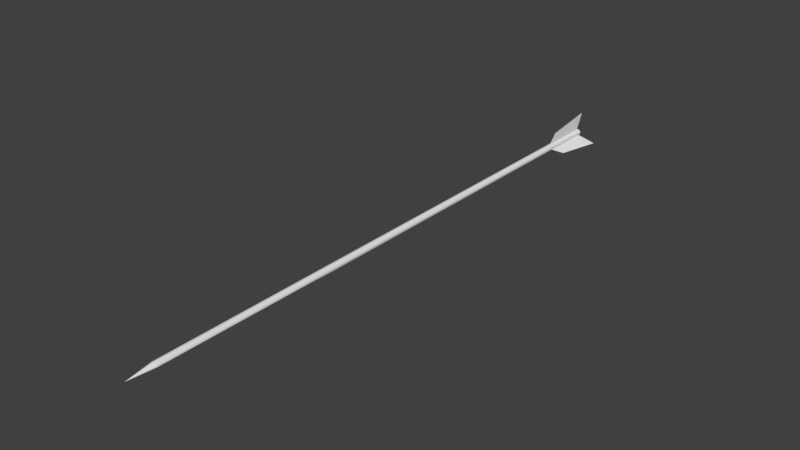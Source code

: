 # Source: Arrow.blend  (saved by Blender 2.79.0; exported with 4.5.12 LTS)
import bpy
from mathutils import Matrix  # noqa: F401  (used for matrix-valued properties, if any)

bpy.ops.wm.read_factory_settings(use_empty=True)
scene = bpy.context.scene
scene.name = 'Scene'

# ---- collections
col_collection_1 = bpy.data.collections.new('Collection 1'); scene.collection.children.link(col_collection_1)

# ---- world
world_world = bpy.data.worlds.new('World'); scene.world = world_world
world_world.color = (0.05088, 0.05088, 0.05088)
world_world.use_sun_shadow = False
world_world.sun_shadow_jitter_overblur = 0.0
world_world.cycles.sampling_method = 'MANUAL'

# ---- meshes
me_plane = bpy.data.meshes.new('Plane')
me_plane.from_pydata([(-1.71e-07, -0.05254, 0.04842), (-6.385e-08, -0.8238, 0.04842), (-1.785e-07, 0.0719, 0.3003), (-5.985e-08, -0.678, 0.1923), (0.04193, -0.05254, -0.02421), (0.04193, -0.8238, -0.02421), (0.2601, 0.0719, -0.1502), (0.1666, -0.678, -0.09616), (-6.385e-08, -0.8238, 0.04842), (-1.785e-07, 0.0719, 0.3003), (-5.985e-08, -0.678, 0.1923), (-0.04193, -0.05254, -0.02421), (-0.04193, -0.8238, -0.02421), (-0.2601, 0.0719, -0.1502), (-0.1666, -0.678, -0.09616), (-0.04193, -0.8238, -0.02421), (-0.2601, 0.0719, -0.1502), (-0.1666, -0.678, -0.09616), (0.005196, -0.05254, 0.04842), (0.005196, -0.8238, 0.04842), (0.005196, 0.0719, 0.3003), (0.005196, -0.678, 0.1923), (0.03933, -0.05254, -0.02871), (0.03933, -0.8238, -0.02871), (0.2575, 0.0719, -0.1547), (0.164, -0.678, -0.1007), (-6.315e-08, -0.829, 0.0482), (-1.779e-07, 0.06675, 0.2996), (-5.919e-08, -0.6831, 0.1916), (-0.04453, -0.05254, -0.01971), (-0.04453, -0.8238, -0.01971), (-0.2627, 0.0719, -0.1457), (-0.1692, -0.678, -0.09166), (-0.04174, -0.829, -0.0241), (-0.2594, 0.06675, -0.1498), (-0.1659, -0.6831, -0.09579)], [(8, 10), (10, 9), (15, 17), (17, 16), (26, 28), (28, 27), (33, 35), (35, 34)], [(0, 1, 3, 2), (4, 5, 7, 6), (11, 12, 14, 13), (18, 20, 21, 19), (22, 24, 25, 23), (29, 31, 32, 30), (0, 2, 20, 18), (1, 0, 18, 19), (3, 1, 19, 21), (2, 3, 21, 20), (4, 6, 24, 22), (5, 4, 22, 23), (7, 5, 23, 25), (6, 7, 25, 24), (11, 13, 31, 29), (12, 11, 29, 30), (14, 12, 30, 32), (13, 14, 32, 31)])
me_plane.use_remesh_preserve_volume = False
me_plane.use_remesh_preserve_attributes = False
me_plane.use_mirror_vertex_groups = False
me_plane.update()
me_cylinder = bpy.data.meshes.new('Cylinder')
me_cylinder.from_pydata([(0.05071, -0.01098, -3.86e-07), (0.05071, -8.586, 3.86e-07), (0.04973, -0.01098, -0.009893), (0.04973, -5.856, -0.009892), (0.04685, -0.01098, -0.01941), (0.04685, -5.856, -0.0194), (0.04216, -0.01098, -0.02817), (0.04216, -5.856, -0.02817), (0.03586, -0.01098, -0.03586), (0.03586, -5.856, -0.03586), (0.02817, -0.01098, -0.04216), (0.02817, -5.856, -0.04216), (0.0194, -0.01098, -0.04685), (0.01941, -5.856, -0.04685), (0.009892, -0.01098, -0.04973), (0.009893, -5.856, -0.04973), (-4.115e-07, -0.01098, -0.05071), (9.341e-07, -5.856, -0.05071), (-0.009893, -0.01098, -0.04973), (-0.009892, -5.856, -0.04973), (-0.01941, -0.01098, -0.04685), (-0.0194, -5.856, -0.04685), (-0.02817, -0.01098, -0.04216), (-0.02817, -5.856, -0.04216), (-0.03586, -0.01098, -0.03586), (-0.03585, -5.856, -0.03586), (-0.04216, -0.01098, -0.02817), (-0.04216, -5.856, -0.02817), (-0.04685, -0.01098, -0.01941), (-0.04685, -5.856, -0.0194), (-0.04973, -0.01098, -0.009893), (-0.04973, -5.856, -0.009892), (-0.05071, -0.01098, -3.694e-07), (-0.05071, -8.586, 4.025e-07), (-0.04973, -0.01098, 0.009892), (-0.04973, -8.586, 0.009893), (-0.04685, -0.01098, 0.0194), (-0.04685, -8.586, 0.01941), (-0.04216, -0.01098, 0.02817), (-0.04216, -8.586, 0.02817), (-0.03586, -0.01098, 0.03586), (-0.03585, -8.586, 0.03586), (-0.02817, -0.01098, 0.04216), (-0.02817, -8.586, 0.04216), (-0.01941, -0.01098, 0.04685), (-0.0194, -8.586, 0.04685), (-0.009893, -0.01098, 0.04973), (-0.009891, -8.586, 0.04973), (-3.663e-07, -0.01098, 0.05071), (1.359e-06, -8.586, 0.05071), (0.009892, -0.01098, 0.04973), (0.009894, -8.586, 0.04973), (0.0194, -0.01098, 0.04685), (0.01941, -8.586, 0.04685), (0.02817, -0.01098, 0.04216), (0.02817, -8.586, 0.04216), (0.03586, -0.01098, 0.03586), (0.03586, -8.586, 0.03586), (0.04216, -0.01098, 0.02817), (0.04216, -8.586, 0.02817), (0.04685, -0.01098, 0.0194), (0.04685, -8.586, 0.01941), (0.04973, -0.01098, 0.009892), (0.04973, -8.586, 0.009893), (1.381e-06, -8.983, 9.826e-07)], [], [(0, 1, 3, 2), (2, 3, 5, 4), (4, 5, 7, 6), (6, 7, 9, 8), (8, 9, 11, 10), (10, 11, 13, 12), (12, 13, 15, 14), (14, 15, 17, 16), (16, 17, 19, 18), (18, 19, 21, 20), (20, 21, 23, 22), (22, 23, 25, 24), (24, 25, 27, 26), (26, 27, 29, 28), (28, 29, 31, 30), (30, 31, 33, 32), (32, 33, 35, 34), (34, 35, 37, 36), (36, 37, 39, 38), (38, 39, 41, 40), (40, 41, 43, 42), (42, 43, 45, 44), (44, 45, 47, 46), (46, 47, 49, 48), (48, 49, 51, 50), (50, 51, 53, 52), (52, 53, 55, 54), (54, 55, 57, 56), (56, 57, 59, 58), (58, 59, 61, 60), (23, 21, 64), (60, 61, 63, 62), (62, 63, 1, 0), (0, 2, 4, 6, 8, 10, 12, 14, 16, 18, 20, 22, 24, 26, 28, 30, 32, 34, 36, 38, 40, 42, 44, 46, 48, 50, 52, 54, 56, 58, 60, 62), (41, 39, 64), (59, 57, 64), (15, 13, 64), (33, 31, 64), (51, 49, 64), (7, 5, 64), (25, 23, 64), (43, 41, 64), (61, 59, 64), (17, 15, 64), (35, 33, 64), (53, 51, 64), (9, 7, 64), (27, 25, 64), (45, 43, 64), (63, 61, 64), (19, 17, 64), (37, 35, 64), (55, 53, 64), (11, 9, 64), (29, 27, 64), (3, 1, 64), (47, 45, 64), (1, 63, 64), (21, 19, 64), (39, 37, 64), (57, 55, 64), (13, 11, 64), (31, 29, 64), (49, 47, 64), (5, 3, 64)])
me_cylinder.use_remesh_preserve_volume = False
me_cylinder.use_remesh_preserve_attributes = False
me_cylinder.use_mirror_vertex_groups = False
me_cylinder.update()

# ---- objects
ob_plane = bpy.data.objects.new('Plane', me_plane)
ob_cylinder = bpy.data.objects.new('Cylinder', me_cylinder)

# ---- transforms, parenting, visibility, modifiers, constraints
ob_plane.location = (0.0, -1.192e-07, 0.0)
ob_plane.lineart.crease_threshold = 0.0
ob_cylinder.location = (0.0, -1.192e-07, 0.0)
ob_cylinder.lineart.crease_threshold = 0.0

# ---- collection membership
col_collection_1.objects.link(ob_plane)
col_collection_1.objects.link(ob_cylinder)

# ---- scene / render settings (as saved in the file)
scene.frame_start = 1; scene.frame_end = 250; scene.frame_set(1)
scene.render.engine = 'BLENDER_EEVEE_NEXT'
scene.render.resolution_percentage = 50
scene.render.dither_intensity = 0.0
scene.cycles.use_denoising = False
scene.cycles.samples = 128
scene.cycles.sampling_pattern = 'TABULATED_SOBOL'
scene.cycles.use_adaptive_sampling = False
scene.cycles.use_light_tree = False
scene.cycles.blur_glossy = 0.0
scene.cycles.sample_clamp_indirect = 0.0
scene.view_settings.view_transform = 'Standard'
bpy.context.view_layer.update()

# ---- added for rendering (the .blend has no active camera and no usable light): camera, sun
cam_auto = bpy.data.cameras.new('AutoCamera')
cam_auto.lens = 50.0
cam_auto.sensor_width = 36.0
cam_auto.clip_end = 1000.0
ob_auto_camera = bpy.data.objects.new('AutoCamera', cam_auto)
scene.collection.objects.link(ob_auto_camera)
ob_auto_camera.location = (8.4009, -14.5381, 6.79458)
ob_auto_camera.rotation_euler = (1.09748, -7.21219e-08, 0.694738)
scene.camera = ob_auto_camera
light_auto_sun = bpy.data.lights.new('AutoSun', 'SUN')
light_auto_sun.energy = 3.0
light_auto_sun.angle = 0.0523599
ob_auto_sun = bpy.data.objects.new('AutoSun', light_auto_sun)
scene.collection.objects.link(ob_auto_sun)
ob_auto_sun.rotation_euler = (0.872665, 0.174533, 0.523599)
bpy.context.view_layer.update()
